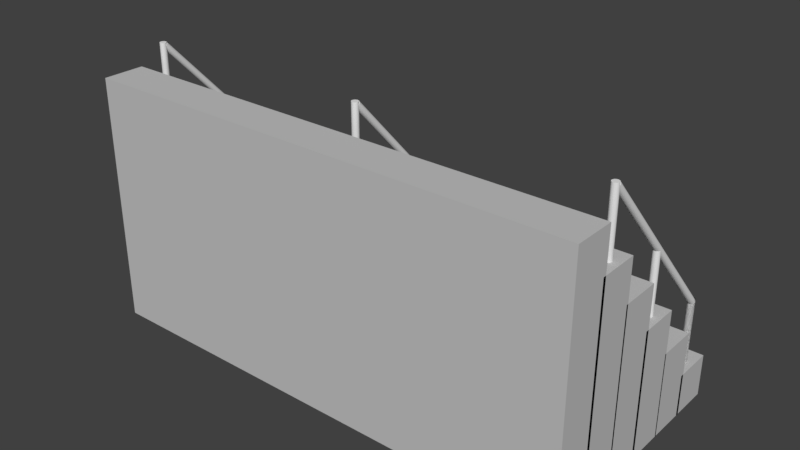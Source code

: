 # Source: tribune.blend  (saved by Blender 2.79.0; exported with 4.5.12 LTS)
import bpy
from mathutils import Matrix  # noqa: F401  (used for matrix-valued properties, if any)

bpy.ops.wm.read_factory_settings(use_empty=True)
scene = bpy.context.scene
scene.name = 'Scene'

# ---- collections
col_collection_1 = bpy.data.collections.new('Collection 1'); scene.collection.children.link(col_collection_1)

# ---- materials (node trees are filled in below, after node groups)
mat_material_004 = bpy.data.materials.new('Material.004')
mat_material_004.alpha_threshold = 0.0
mat_material_004.use_transparent_shadow = False
mat_material_004.roughness = 0.5
mat_material_001 = bpy.data.materials.new('Material.001')
mat_material_001.alpha_threshold = 0.0
mat_material_001.use_transparent_shadow = False
mat_material_001.diffuse_color = (0.5489, 0.5489, 0.5489, 1.0)
mat_material_001.roughness = 0.5
mat_material_002 = bpy.data.materials.new('Material.002')
mat_material_002.alpha_threshold = 0.0
mat_material_002.use_transparent_shadow = False
mat_material_002.roughness = 0.5
mat_material_003 = bpy.data.materials.new('Material.003')
mat_material_003.alpha_threshold = 0.0
mat_material_003.use_transparent_shadow = False
mat_material_003.roughness = 0.5

# ---- material node trees

# ---- world
world_world = bpy.data.worlds.new('World'); scene.world = world_world
world_world.color = (0.05088, 0.05088, 0.05088)
world_world.use_sun_shadow = False
world_world.sun_shadow_jitter_overblur = 0.0
world_world.cycles.sampling_method = 'MANUAL'

# ---- meshes
me_cylinder = bpy.data.meshes.new('Cylinder')
me_cylinder.from_pydata([(0.0, 1.0, -1.0), (0.0, 1.0, 18.03), (0.1951, 0.9808, -1.0), (0.1951, 0.9808, 18.03), (0.3827, 0.9239, -1.0), (0.3827, 0.9239, 18.03), (0.5556, 0.8315, -1.0), (0.5556, 0.8315, 18.03), (0.7071, 0.7071, -1.0), (0.7071, 0.7071, 18.03), (0.8315, 0.5556, -1.0), (0.8315, 0.5556, 18.03), (0.9239, 0.3827, -1.0), (0.9239, 0.3827, 18.03), (0.9808, 0.1951, -1.0), (0.9808, 0.1951, 18.03), (1.0, 7.55e-08, -1.0), (1.0, 7.55e-08, 18.03), (0.9808, -0.1951, -1.0), (0.9808, -0.1951, 18.03), (0.9239, -0.3827, -1.0), (0.9239, -0.3827, 18.03), (0.8315, -0.5556, -1.0), (0.8315, -0.5556, 18.03), (0.7071, -0.7071, -1.0), (0.7071, -0.7071, 18.03), (0.5556, -0.8315, -1.0), (0.5556, -0.8315, 18.03), (0.3827, -0.9239, -1.0), (0.3827, -0.9239, 18.03), (0.1951, -0.9808, -1.0), (0.1951, -0.9808, 18.03), (-3.258e-07, -1.0, -1.0), (-3.258e-07, -1.0, 18.03), (-0.1951, -0.9808, -1.0), (-0.1951, -0.9808, 18.03), (-0.3827, -0.9239, -1.0), (-0.3827, -0.9239, 18.03), (-0.5556, -0.8315, -1.0), (-0.5556, -0.8315, 18.03), (-0.7071, -0.7071, -1.0), (-0.7071, -0.7071, 18.03), (-0.8315, -0.5556, -1.0), (-0.8315, -0.5556, 18.03), (-0.9239, -0.3827, -1.0), (-0.9239, -0.3827, 18.03), (-0.9808, -0.1951, -1.0), (-0.9808, -0.1951, 18.03), (-1.0, 9.656e-07, -1.0), (-1.0, 9.656e-07, 18.03), (-0.9808, 0.1951, -1.0), (-0.9808, 0.1951, 18.03), (-0.9239, 0.3827, -1.0), (-0.9239, 0.3827, 18.03), (-0.8315, 0.5556, -1.0), (-0.8315, 0.5556, 18.03), (-0.7071, 0.7071, -1.0), (-0.7071, 0.7071, 18.03), (-0.5556, 0.8315, -1.0), (-0.5556, 0.8315, 18.03), (-0.3827, 0.9239, -1.0), (-0.3827, 0.9239, 18.03), (-0.1951, 0.9808, -1.0), (-0.1951, 0.9808, 18.03), (-0.05598, -22.66, 24.25), (-0.05598, -22.66, 42.26), (0.1391, -22.68, 24.25), (0.1391, -22.68, 42.26), (0.3267, -22.74, 24.25), (0.3267, -22.74, 42.26), (0.4996, -22.83, 24.25), (0.4996, -22.83, 42.26), (0.6511, -22.96, 24.25), (0.6511, -22.96, 42.26), (0.7755, -23.11, 24.25), (0.7755, -23.11, 42.26), (0.8679, -23.28, 24.25), (0.8679, -23.28, 42.26), (0.9248, -23.47, 24.25), (0.9248, -23.47, 42.26), (0.944, -23.66, 24.25), (0.944, -23.66, 42.26), (0.9248, -23.86, 24.25), (0.9248, -23.86, 42.26), (0.8679, -24.05, 24.25), (0.8679, -24.05, 42.26), (0.7755, -24.22, 24.25), (0.7755, -24.22, 42.26), (0.6511, -24.37, 24.25), (0.6511, -24.37, 42.26), (0.4996, -24.5, 24.25), (0.4996, -24.5, 42.26), (0.3267, -24.59, 24.25), (0.3267, -24.59, 42.26), (0.1391, -24.65, 24.25), (0.1391, -24.65, 42.26), (-0.05598, -24.66, 24.25), (-0.05598, -24.66, 42.26), (-0.2511, -24.65, 24.25), (-0.2511, -24.65, 42.26), (-0.4387, -24.59, 24.25), (-0.4387, -24.59, 42.26), (-0.6116, -24.5, 24.25), (-0.6116, -24.5, 42.26), (-0.7631, -24.37, 24.25), (-0.7631, -24.37, 42.26), (-0.8875, -24.22, 24.25), (-0.8875, -24.22, 42.26), (-0.9799, -24.05, 24.25), (-0.9799, -24.05, 42.26), (-1.037, -23.86, 24.25), (-1.037, -23.86, 42.26), (-1.056, -23.66, 24.25), (-1.056, -23.66, 42.26), (-1.037, -23.47, 24.25), (-1.037, -23.47, 42.26), (-0.9799, -23.28, 24.25), (-0.9799, -23.28, 42.26), (-0.8875, -23.11, 24.25), (-0.8875, -23.11, 42.26), (-0.7631, -22.96, 24.25), (-0.7631, -22.96, 42.26), (-0.6116, -22.83, 24.25), (-0.6116, -22.83, 42.26), (-0.4387, -22.74, 24.25), (-0.4387, -22.74, 42.26), (-0.2511, -22.68, 24.25), (-0.2511, -22.68, 42.26), (0.0, -46.18, 49.21), (0.0, -46.18, 68.24), (0.1951, -46.2, 49.21), (0.1951, -46.2, 68.24), (0.3827, -46.26, 49.21), (0.3827, -46.26, 68.24), (0.5556, -46.35, 49.21), (0.5556, -46.35, 68.24), (0.7071, -46.48, 49.21), (0.7071, -46.48, 68.24), (0.8315, -46.63, 49.21), (0.8315, -46.63, 68.24), (0.9239, -46.8, 49.21), (0.9239, -46.8, 68.24), (0.9808, -46.99, 49.21), (0.9808, -46.99, 68.24), (1.0, -47.18, 49.21), (1.0, -47.18, 68.24), (0.9808, -47.38, 49.21), (0.9808, -47.38, 68.24), (0.9239, -47.57, 49.21), (0.9239, -47.57, 68.24), (0.8315, -47.74, 49.21), (0.8315, -47.74, 68.24), (0.7071, -47.89, 49.21), (0.7071, -47.89, 68.24), (0.5556, -48.02, 49.21), (0.5556, -48.02, 68.24), (0.3827, -48.11, 49.21), (0.3827, -48.11, 68.24), (0.1951, -48.17, 49.21), (0.1951, -48.17, 68.24), (-3.258e-07, -48.18, 49.21), (-3.258e-07, -48.18, 68.24), (-0.1951, -48.17, 49.21), (-0.1951, -48.17, 68.24), (-0.3827, -48.11, 49.21), (-0.3827, -48.11, 68.24), (-0.5556, -48.02, 49.21), (-0.5556, -48.02, 68.24), (-0.7071, -47.89, 49.21), (-0.7071, -47.89, 68.24), (-0.8315, -47.74, 49.21), (-0.8315, -47.74, 68.24), (-0.9239, -47.57, 49.21), (-0.9239, -47.57, 68.24), (-0.9808, -47.38, 49.21), (-0.9808, -47.38, 68.24), (-1.0, -47.18, 49.21), (-1.0, -47.18, 68.24), (-0.9808, -46.99, 49.21), (-0.9808, -46.99, 68.24), (-0.9239, -46.8, 49.21), (-0.9239, -46.8, 68.24), (-0.8315, -46.63, 49.21), (-0.8315, -46.63, 68.24), (-0.7071, -46.48, 49.21), (-0.7071, -46.48, 68.24), (-0.5556, -46.35, 49.21), (-0.5556, -46.35, 68.24), (-0.3827, -46.26, 49.21), (-0.3827, -46.26, 68.24), (-0.1951, -46.2, 49.21), (-0.1951, -46.2, 68.24), (-3.53e-08, -47.52, 66.78), (1.804e-07, -0.553, 16.5), (0.1951, -47.51, 66.8), (0.1951, -0.5397, 16.51), (0.3827, -47.47, 66.84), (0.3827, -0.5002, 16.56), (0.5556, -47.4, 66.9), (0.5556, -0.436, 16.62), (0.7071, -47.32, 66.99), (0.7071, -0.3497, 16.71), (0.8315, -47.21, 67.1), (0.8315, -0.2446, 16.82), (0.9239, -47.09, 67.23), (0.9239, -0.1246, 16.95), (0.9808, -46.96, 67.36), (0.9808, 0.005619, 17.08), (1.0, -46.83, 67.5), (1.0, 0.141, 17.22), (0.9808, -46.69, 67.64), (0.9808, 0.2764, 17.36), (0.9239, -46.56, 67.78), (0.9239, 0.4066, 17.5), (0.8315, -46.44, 67.9), (0.8315, 0.5266, 17.62), (0.7071, -46.34, 68.01), (0.7071, 0.6318, 17.73), (0.5556, -46.25, 68.1), (0.5556, 0.7181, 17.82), (0.3827, -46.18, 68.17), (0.3827, 0.7822, 17.89), (0.1951, -46.15, 68.21), (0.1951, 0.8217, 17.93), (-3.611e-07, -46.13, 68.22), (-1.455e-07, 0.835, 17.94), (-0.1951, -46.15, 68.21), (-0.1951, 0.8217, 17.93), (-0.3827, -46.18, 68.17), (-0.3827, 0.7822, 17.89), (-0.5556, -46.25, 68.1), (-0.5556, 0.7181, 17.82), (-0.7071, -46.34, 68.01), (-0.7071, 0.6318, 17.73), (-0.8315, -46.44, 67.9), (-0.8315, 0.5266, 17.62), (-0.9239, -46.56, 67.78), (-0.9239, 0.4066, 17.5), (-0.9808, -46.69, 67.64), (-0.9808, 0.2764, 17.36), (-1.0, -46.83, 67.5), (-1.0, 0.141, 17.22), (-0.9808, -46.96, 67.36), (-0.9808, 0.005619, 17.08), (-0.9239, -47.09, 67.23), (-0.9239, -0.1246, 16.95), (-0.8315, -47.21, 67.1), (-0.8315, -0.2446, 16.82), (-0.7071, -47.32, 66.99), (-0.7071, -0.3497, 16.71), (-0.5556, -47.4, 66.9), (-0.5556, -0.436, 16.62), (-0.3827, -47.47, 66.84), (-0.3827, -0.5002, 16.56), (-0.1951, -47.51, 66.8), (-0.1951, -0.5397, 16.51)], [], [(0, 1, 3, 2), (2, 3, 5, 4), (4, 5, 7, 6), (6, 7, 9, 8), (8, 9, 11, 10), (10, 11, 13, 12), (12, 13, 15, 14), (14, 15, 17, 16), (16, 17, 19, 18), (18, 19, 21, 20), (20, 21, 23, 22), (22, 23, 25, 24), (24, 25, 27, 26), (26, 27, 29, 28), (28, 29, 31, 30), (30, 31, 33, 32), (32, 33, 35, 34), (34, 35, 37, 36), (36, 37, 39, 38), (38, 39, 41, 40), (40, 41, 43, 42), (42, 43, 45, 44), (44, 45, 47, 46), (46, 47, 49, 48), (48, 49, 51, 50), (50, 51, 53, 52), (52, 53, 55, 54), (54, 55, 57, 56), (56, 57, 59, 58), (58, 59, 61, 60), (3, 1, 63, 61, 59, 57, 55, 53, 51, 49, 47, 45, 43, 41, 39, 37, 35, 33, 31, 29, 27, 25, 23, 21, 19, 17, 15, 13, 11, 9, 7, 5), (60, 61, 63, 62), (62, 63, 1, 0), (0, 2, 4, 6, 8, 10, 12, 14, 16, 18, 20, 22, 24, 26, 28, 30, 32, 34, 36, 38, 40, 42, 44, 46, 48, 50, 52, 54, 56, 58, 60, 62), (64, 65, 67, 66), (66, 67, 69, 68), (68, 69, 71, 70), (70, 71, 73, 72), (72, 73, 75, 74), (74, 75, 77, 76), (76, 77, 79, 78), (78, 79, 81, 80), (80, 81, 83, 82), (82, 83, 85, 84), (84, 85, 87, 86), (86, 87, 89, 88), (88, 89, 91, 90), (90, 91, 93, 92), (92, 93, 95, 94), (94, 95, 97, 96), (96, 97, 99, 98), (98, 99, 101, 100), (100, 101, 103, 102), (102, 103, 105, 104), (104, 105, 107, 106), (106, 107, 109, 108), (108, 109, 111, 110), (110, 111, 113, 112), (112, 113, 115, 114), (114, 115, 117, 116), (116, 117, 119, 118), (118, 119, 121, 120), (120, 121, 123, 122), (122, 123, 125, 124), (67, 65, 127, 125, 123, 121, 119, 117, 115, 113, 111, 109, 107, 105, 103, 101, 99, 97, 95, 93, 91, 89, 87, 85, 83, 81, 79, 77, 75, 73, 71, 69), (124, 125, 127, 126), (126, 127, 65, 64), (64, 66, 68, 70, 72, 74, 76, 78, 80, 82, 84, 86, 88, 90, 92, 94, 96, 98, 100, 102, 104, 106, 108, 110, 112, 114, 116, 118, 120, 122, 124, 126), (128, 129, 131, 130), (130, 131, 133, 132), (132, 133, 135, 134), (134, 135, 137, 136), (136, 137, 139, 138), (138, 139, 141, 140), (140, 141, 143, 142), (142, 143, 145, 144), (144, 145, 147, 146), (146, 147, 149, 148), (148, 149, 151, 150), (150, 151, 153, 152), (152, 153, 155, 154), (154, 155, 157, 156), (156, 157, 159, 158), (158, 159, 161, 160), (160, 161, 163, 162), (162, 163, 165, 164), (164, 165, 167, 166), (166, 167, 169, 168), (168, 169, 171, 170), (170, 171, 173, 172), (172, 173, 175, 174), (174, 175, 177, 176), (176, 177, 179, 178), (178, 179, 181, 180), (180, 181, 183, 182), (182, 183, 185, 184), (184, 185, 187, 186), (186, 187, 189, 188), (131, 129, 191, 189, 187, 185, 183, 181, 179, 177, 175, 173, 171, 169, 167, 165, 163, 161, 159, 157, 155, 153, 151, 149, 147, 145, 143, 141, 139, 137, 135, 133), (188, 189, 191, 190), (190, 191, 129, 128), (128, 130, 132, 134, 136, 138, 140, 142, 144, 146, 148, 150, 152, 154, 156, 158, 160, 162, 164, 166, 168, 170, 172, 174, 176, 178, 180, 182, 184, 186, 188, 190), (192, 193, 195, 194), (194, 195, 197, 196), (196, 197, 199, 198), (198, 199, 201, 200), (200, 201, 203, 202), (202, 203, 205, 204), (204, 205, 207, 206), (206, 207, 209, 208), (208, 209, 211, 210), (210, 211, 213, 212), (212, 213, 215, 214), (214, 215, 217, 216), (216, 217, 219, 218), (218, 219, 221, 220), (220, 221, 223, 222), (222, 223, 225, 224), (224, 225, 227, 226), (226, 227, 229, 228), (228, 229, 231, 230), (230, 231, 233, 232), (232, 233, 235, 234), (234, 235, 237, 236), (236, 237, 239, 238), (238, 239, 241, 240), (240, 241, 243, 242), (242, 243, 245, 244), (244, 245, 247, 246), (246, 247, 249, 248), (248, 249, 251, 250), (250, 251, 253, 252), (195, 193, 255, 253, 251, 249, 247, 245, 243, 241, 239, 237, 235, 233, 231, 229, 227, 225, 223, 221, 219, 217, 215, 213, 211, 209, 207, 205, 203, 201, 199, 197), (252, 253, 255, 254), (254, 255, 193, 192), (192, 194, 196, 198, 200, 202, 204, 206, 208, 210, 212, 214, 216, 218, 220, 222, 224, 226, 228, 230, 232, 234, 236, 238, 240, 242, 244, 246, 248, 250, 252, 254)])
me_cylinder.materials.append(mat_material_004)
me_cylinder.use_remesh_preserve_volume = False
me_cylinder.use_remesh_preserve_attributes = False
me_cylinder.use_mirror_vertex_groups = False
me_cylinder.update()
me_cube_008 = bpy.data.meshes.new('Cube.008')
me_cube_008.from_pydata([(-5.997, 0.00414, -1.0), (-5.997, 0.00414, 4.985), (-5.997, 1.0, -1.0), (-5.997, 1.0, 4.985), (6.0, 0.00414, -1.0), (6.0, 0.00414, 4.985), (6.0, 1.0, -1.0), (6.0, 1.0, 4.985), (-5.997, 0.9226, -1.0), (-5.997, 0.9226, 3.98), (-5.997, 1.918, -1.0), (-5.997, 1.918, 3.98), (6.0, 0.9226, -1.0), (6.0, 0.9226, 3.98), (6.0, 1.918, -1.0), (6.0, 1.918, 3.98), (-5.997, 1.872, -1.0), (-5.997, 1.872, 3.002), (-5.997, 2.868, -1.0), (-5.997, 2.868, 3.002), (6.0, 1.872, -1.0), (6.0, 1.872, 3.002), (6.0, 2.868, -1.0), (6.0, 2.868, 3.002), (-5.997, 2.791, -1.0), (-5.997, 2.791, 1.996), (-5.997, 3.786, -1.0), (-5.997, 3.786, 1.996), (6.0, 2.791, -1.0), (6.0, 2.791, 1.996), (6.0, 3.786, -1.0), (6.0, 3.786, 1.996), (-5.997, 3.75, -1.0), (-5.997, 3.75, 1.001), (-5.997, 4.746, -1.0), (-5.997, 4.746, 1.001), (6.0, 3.75, -1.0), (6.0, 3.75, 1.001), (6.0, 4.746, -1.0), (6.0, 4.746, 1.001), (-5.997, 4.669, -1.0), (-5.997, 4.669, -0.00414), (-5.997, 5.665, -1.0), (-5.997, 5.665, -0.00414), (6.0, 4.669, -1.0), (6.0, 4.669, -0.00414), (6.0, 5.665, -1.0), (6.0, 5.665, -0.00414)], [], [(0, 1, 3, 2), (2, 3, 7, 6), (6, 7, 5, 4), (4, 5, 1, 0), (2, 6, 4, 0), (7, 3, 1, 5), (8, 9, 11, 10), (10, 11, 15, 14), (14, 15, 13, 12), (12, 13, 9, 8), (10, 14, 12, 8), (15, 11, 9, 13), (16, 17, 19, 18), (18, 19, 23, 22), (22, 23, 21, 20), (20, 21, 17, 16), (18, 22, 20, 16), (23, 19, 17, 21), (24, 25, 27, 26), (26, 27, 31, 30), (30, 31, 29, 28), (28, 29, 25, 24), (26, 30, 28, 24), (31, 27, 25, 29), (32, 33, 35, 34), (34, 35, 39, 38), (38, 39, 37, 36), (36, 37, 33, 32), (34, 38, 36, 32), (39, 35, 33, 37), (40, 41, 43, 42), (42, 43, 47, 46), (46, 47, 45, 44), (44, 45, 41, 40), (42, 46, 44, 40), (47, 43, 41, 45)])
me_cube_008.materials.append(mat_material_001)
me_cube_008.use_remesh_preserve_volume = False
me_cube_008.use_remesh_preserve_attributes = False
me_cube_008.use_mirror_vertex_groups = False
me_cube_008.update()
me_cylinder_005 = bpy.data.meshes.new('Cylinder.005')
me_cylinder_005.from_pydata([(0.0, 1.0, -1.0), (0.0, 1.0, 18.03), (0.1951, 0.9808, -1.0), (0.1951, 0.9808, 18.03), (0.3827, 0.9239, -1.0), (0.3827, 0.9239, 18.03), (0.5556, 0.8315, -1.0), (0.5556, 0.8315, 18.03), (0.7071, 0.7071, -1.0), (0.7071, 0.7071, 18.03), (0.8315, 0.5556, -1.0), (0.8315, 0.5556, 18.03), (0.9239, 0.3827, -1.0), (0.9239, 0.3827, 18.03), (0.9808, 0.1951, -1.0), (0.9808, 0.1951, 18.03), (1.0, 7.55e-08, -1.0), (1.0, 7.55e-08, 18.03), (0.9808, -0.1951, -1.0), (0.9808, -0.1951, 18.03), (0.9239, -0.3827, -1.0), (0.9239, -0.3827, 18.03), (0.8315, -0.5556, -1.0), (0.8315, -0.5556, 18.03), (0.7071, -0.7071, -1.0), (0.7071, -0.7071, 18.03), (0.5556, -0.8315, -1.0), (0.5556, -0.8315, 18.03), (0.3827, -0.9239, -1.0), (0.3827, -0.9239, 18.03), (0.1951, -0.9808, -1.0), (0.1951, -0.9808, 18.03), (-3.258e-07, -1.0, -1.0), (-3.258e-07, -1.0, 18.03), (-0.1951, -0.9808, -1.0), (-0.1951, -0.9808, 18.03), (-0.3827, -0.9239, -1.0), (-0.3827, -0.9239, 18.03), (-0.5556, -0.8315, -1.0), (-0.5556, -0.8315, 18.03), (-0.7071, -0.7071, -1.0), (-0.7071, -0.7071, 18.03), (-0.8315, -0.5556, -1.0), (-0.8315, -0.5556, 18.03), (-0.9239, -0.3827, -1.0), (-0.9239, -0.3827, 18.03), (-0.9808, -0.1951, -1.0), (-0.9808, -0.1951, 18.03), (-1.0, 9.656e-07, -1.0), (-1.0, 9.656e-07, 18.03), (-0.9808, 0.1951, -1.0), (-0.9808, 0.1951, 18.03), (-0.9239, 0.3827, -1.0), (-0.9239, 0.3827, 18.03), (-0.8315, 0.5556, -1.0), (-0.8315, 0.5556, 18.03), (-0.7071, 0.7071, -1.0), (-0.7071, 0.7071, 18.03), (-0.5556, 0.8315, -1.0), (-0.5556, 0.8315, 18.03), (-0.3827, 0.9239, -1.0), (-0.3827, 0.9239, 18.03), (-0.1951, 0.9808, -1.0), (-0.1951, 0.9808, 18.03)], [], [(0, 1, 3, 2), (2, 3, 5, 4), (4, 5, 7, 6), (6, 7, 9, 8), (8, 9, 11, 10), (10, 11, 13, 12), (12, 13, 15, 14), (14, 15, 17, 16), (16, 17, 19, 18), (18, 19, 21, 20), (20, 21, 23, 22), (22, 23, 25, 24), (24, 25, 27, 26), (26, 27, 29, 28), (28, 29, 31, 30), (30, 31, 33, 32), (32, 33, 35, 34), (34, 35, 37, 36), (36, 37, 39, 38), (38, 39, 41, 40), (40, 41, 43, 42), (42, 43, 45, 44), (44, 45, 47, 46), (46, 47, 49, 48), (48, 49, 51, 50), (50, 51, 53, 52), (52, 53, 55, 54), (54, 55, 57, 56), (56, 57, 59, 58), (58, 59, 61, 60), (3, 1, 63, 61, 59, 57, 55, 53, 51, 49, 47, 45, 43, 41, 39, 37, 35, 33, 31, 29, 27, 25, 23, 21, 19, 17, 15, 13, 11, 9, 7, 5), (60, 61, 63, 62), (62, 63, 1, 0), (0, 2, 4, 6, 8, 10, 12, 14, 16, 18, 20, 22, 24, 26, 28, 30, 32, 34, 36, 38, 40, 42, 44, 46, 48, 50, 52, 54, 56, 58, 60, 62)])
me_cylinder_005.use_remesh_preserve_volume = False
me_cylinder_005.use_remesh_preserve_attributes = False
me_cylinder_005.use_mirror_vertex_groups = False
me_cylinder_005.update()
me_cylinder_007 = bpy.data.meshes.new('Cylinder.007')
me_cylinder_007.from_pydata([(0.0, 1.0, -1.0), (0.0, 1.0, 18.03), (0.1951, 0.9808, -1.0), (0.1951, 0.9808, 18.03), (0.3827, 0.9239, -1.0), (0.3827, 0.9239, 18.03), (0.5556, 0.8315, -1.0), (0.5556, 0.8315, 18.03), (0.7071, 0.7071, -1.0), (0.7071, 0.7071, 18.03), (0.8315, 0.5556, -1.0), (0.8315, 0.5556, 18.03), (0.9239, 0.3827, -1.0), (0.9239, 0.3827, 18.03), (0.9808, 0.1951, -1.0), (0.9808, 0.1951, 18.03), (1.0, 7.55e-08, -1.0), (1.0, 7.55e-08, 18.03), (0.9808, -0.1951, -1.0), (0.9808, -0.1951, 18.03), (0.9239, -0.3827, -1.0), (0.9239, -0.3827, 18.03), (0.8315, -0.5556, -1.0), (0.8315, -0.5556, 18.03), (0.7071, -0.7071, -1.0), (0.7071, -0.7071, 18.03), (0.5556, -0.8315, -1.0), (0.5556, -0.8315, 18.03), (0.3827, -0.9239, -1.0), (0.3827, -0.9239, 18.03), (0.1951, -0.9808, -1.0), (0.1951, -0.9808, 18.03), (-3.258e-07, -1.0, -1.0), (-3.258e-07, -1.0, 18.03), (-0.1951, -0.9808, -1.0), (-0.1951, -0.9808, 18.03), (-0.3827, -0.9239, -1.0), (-0.3827, -0.9239, 18.03), (-0.5556, -0.8315, -1.0), (-0.5556, -0.8315, 18.03), (-0.7071, -0.7071, -1.0), (-0.7071, -0.7071, 18.03), (-0.8315, -0.5556, -1.0), (-0.8315, -0.5556, 18.03), (-0.9239, -0.3827, -1.0), (-0.9239, -0.3827, 18.03), (-0.9808, -0.1951, -1.0), (-0.9808, -0.1951, 18.03), (-1.0, 9.656e-07, -1.0), (-1.0, 9.656e-07, 18.03), (-0.9808, 0.1951, -1.0), (-0.9808, 0.1951, 18.03), (-0.9239, 0.3827, -1.0), (-0.9239, 0.3827, 18.03), (-0.8315, 0.5556, -1.0), (-0.8315, 0.5556, 18.03), (-0.7071, 0.7071, -1.0), (-0.7071, 0.7071, 18.03), (-0.5556, 0.8315, -1.0), (-0.5556, 0.8315, 18.03), (-0.3827, 0.9239, -1.0), (-0.3827, 0.9239, 18.03), (-0.1951, 0.9808, -1.0), (-0.1951, 0.9808, 18.03), (-0.05598, -22.66, 24.25), (-0.05598, -22.66, 42.26), (0.1391, -22.68, 24.25), (0.1391, -22.68, 42.26), (0.3267, -22.74, 24.25), (0.3267, -22.74, 42.26), (0.4996, -22.83, 24.25), (0.4996, -22.83, 42.26), (0.6511, -22.96, 24.25), (0.6511, -22.96, 42.26), (0.7755, -23.11, 24.25), (0.7755, -23.11, 42.26), (0.8679, -23.28, 24.25), (0.8679, -23.28, 42.26), (0.9248, -23.47, 24.25), (0.9248, -23.47, 42.26), (0.944, -23.66, 24.25), (0.944, -23.66, 42.26), (0.9248, -23.86, 24.25), (0.9248, -23.86, 42.26), (0.8679, -24.05, 24.25), (0.8679, -24.05, 42.26), (0.7755, -24.22, 24.25), (0.7755, -24.22, 42.26), (0.6511, -24.37, 24.25), (0.6511, -24.37, 42.26), (0.4996, -24.5, 24.25), (0.4996, -24.5, 42.26), (0.3267, -24.59, 24.25), (0.3267, -24.59, 42.26), (0.1391, -24.65, 24.25), (0.1391, -24.65, 42.26), (-0.05598, -24.66, 24.25), (-0.05598, -24.66, 42.26), (-0.2511, -24.65, 24.25), (-0.2511, -24.65, 42.26), (-0.4387, -24.59, 24.25), (-0.4387, -24.59, 42.26), (-0.6116, -24.5, 24.25), (-0.6116, -24.5, 42.26), (-0.7631, -24.37, 24.25), (-0.7631, -24.37, 42.26), (-0.8875, -24.22, 24.25), (-0.8875, -24.22, 42.26), (-0.9799, -24.05, 24.25), (-0.9799, -24.05, 42.26), (-1.037, -23.86, 24.25), (-1.037, -23.86, 42.26), (-1.056, -23.66, 24.25), (-1.056, -23.66, 42.26), (-1.037, -23.47, 24.25), (-1.037, -23.47, 42.26), (-0.9799, -23.28, 24.25), (-0.9799, -23.28, 42.26), (-0.8875, -23.11, 24.25), (-0.8875, -23.11, 42.26), (-0.7631, -22.96, 24.25), (-0.7631, -22.96, 42.26), (-0.6116, -22.83, 24.25), (-0.6116, -22.83, 42.26), (-0.4387, -22.74, 24.25), (-0.4387, -22.74, 42.26), (-0.2511, -22.68, 24.25), (-0.2511, -22.68, 42.26), (0.0, -46.18, 49.21), (0.0, -46.18, 68.24), (0.1951, -46.2, 49.21), (0.1951, -46.2, 68.24), (0.3827, -46.26, 49.21), (0.3827, -46.26, 68.24), (0.5556, -46.35, 49.21), (0.5556, -46.35, 68.24), (0.7071, -46.48, 49.21), (0.7071, -46.48, 68.24), (0.8315, -46.63, 49.21), (0.8315, -46.63, 68.24), (0.9239, -46.8, 49.21), (0.9239, -46.8, 68.24), (0.9808, -46.99, 49.21), (0.9808, -46.99, 68.24), (1.0, -47.18, 49.21), (1.0, -47.18, 68.24), (0.9808, -47.38, 49.21), (0.9808, -47.38, 68.24), (0.9239, -47.57, 49.21), (0.9239, -47.57, 68.24), (0.8315, -47.74, 49.21), (0.8315, -47.74, 68.24), (0.7071, -47.89, 49.21), (0.7071, -47.89, 68.24), (0.5556, -48.02, 49.21), (0.5556, -48.02, 68.24), (0.3827, -48.11, 49.21), (0.3827, -48.11, 68.24), (0.1951, -48.17, 49.21), (0.1951, -48.17, 68.24), (-3.258e-07, -48.18, 49.21), (-3.258e-07, -48.18, 68.24), (-0.1951, -48.17, 49.21), (-0.1951, -48.17, 68.24), (-0.3827, -48.11, 49.21), (-0.3827, -48.11, 68.24), (-0.5556, -48.02, 49.21), (-0.5556, -48.02, 68.24), (-0.7071, -47.89, 49.21), (-0.7071, -47.89, 68.24), (-0.8315, -47.74, 49.21), (-0.8315, -47.74, 68.24), (-0.9239, -47.57, 49.21), (-0.9239, -47.57, 68.24), (-0.9808, -47.38, 49.21), (-0.9808, -47.38, 68.24), (-1.0, -47.18, 49.21), (-1.0, -47.18, 68.24), (-0.9808, -46.99, 49.21), (-0.9808, -46.99, 68.24), (-0.9239, -46.8, 49.21), (-0.9239, -46.8, 68.24), (-0.8315, -46.63, 49.21), (-0.8315, -46.63, 68.24), (-0.7071, -46.48, 49.21), (-0.7071, -46.48, 68.24), (-0.5556, -46.35, 49.21), (-0.5556, -46.35, 68.24), (-0.3827, -46.26, 49.21), (-0.3827, -46.26, 68.24), (-0.1951, -46.2, 49.21), (-0.1951, -46.2, 68.24), (-3.53e-08, -47.52, 66.78), (1.804e-07, -0.553, 16.5), (0.1951, -47.51, 66.8), (0.1951, -0.5397, 16.51), (0.3827, -47.47, 66.84), (0.3827, -0.5002, 16.56), (0.5556, -47.4, 66.9), (0.5556, -0.436, 16.62), (0.7071, -47.32, 66.99), (0.7071, -0.3497, 16.71), (0.8315, -47.21, 67.1), (0.8315, -0.2446, 16.82), (0.9239, -47.09, 67.23), (0.9239, -0.1246, 16.95), (0.9808, -46.96, 67.36), (0.9808, 0.005619, 17.08), (1.0, -46.83, 67.5), (1.0, 0.141, 17.22), (0.9808, -46.69, 67.64), (0.9808, 0.2764, 17.36), (0.9239, -46.56, 67.78), (0.9239, 0.4066, 17.5), (0.8315, -46.44, 67.9), (0.8315, 0.5266, 17.62), (0.7071, -46.34, 68.01), (0.7071, 0.6318, 17.73), (0.5556, -46.25, 68.1), (0.5556, 0.7181, 17.82), (0.3827, -46.18, 68.17), (0.3827, 0.7822, 17.89), (0.1951, -46.15, 68.21), (0.1951, 0.8217, 17.93), (-3.611e-07, -46.13, 68.22), (-1.455e-07, 0.835, 17.94), (-0.1951, -46.15, 68.21), (-0.1951, 0.8217, 17.93), (-0.3827, -46.18, 68.17), (-0.3827, 0.7822, 17.89), (-0.5556, -46.25, 68.1), (-0.5556, 0.7181, 17.82), (-0.7071, -46.34, 68.01), (-0.7071, 0.6318, 17.73), (-0.8315, -46.44, 67.9), (-0.8315, 0.5266, 17.62), (-0.9239, -46.56, 67.78), (-0.9239, 0.4066, 17.5), (-0.9808, -46.69, 67.64), (-0.9808, 0.2764, 17.36), (-1.0, -46.83, 67.5), (-1.0, 0.141, 17.22), (-0.9808, -46.96, 67.36), (-0.9808, 0.005619, 17.08), (-0.9239, -47.09, 67.23), (-0.9239, -0.1246, 16.95), (-0.8315, -47.21, 67.1), (-0.8315, -0.2446, 16.82), (-0.7071, -47.32, 66.99), (-0.7071, -0.3497, 16.71), (-0.5556, -47.4, 66.9), (-0.5556, -0.436, 16.62), (-0.3827, -47.47, 66.84), (-0.3827, -0.5002, 16.56), (-0.1951, -47.51, 66.8), (-0.1951, -0.5397, 16.51)], [], [(0, 1, 3, 2), (2, 3, 5, 4), (4, 5, 7, 6), (6, 7, 9, 8), (8, 9, 11, 10), (10, 11, 13, 12), (12, 13, 15, 14), (14, 15, 17, 16), (16, 17, 19, 18), (18, 19, 21, 20), (20, 21, 23, 22), (22, 23, 25, 24), (24, 25, 27, 26), (26, 27, 29, 28), (28, 29, 31, 30), (30, 31, 33, 32), (32, 33, 35, 34), (34, 35, 37, 36), (36, 37, 39, 38), (38, 39, 41, 40), (40, 41, 43, 42), (42, 43, 45, 44), (44, 45, 47, 46), (46, 47, 49, 48), (48, 49, 51, 50), (50, 51, 53, 52), (52, 53, 55, 54), (54, 55, 57, 56), (56, 57, 59, 58), (58, 59, 61, 60), (3, 1, 63, 61, 59, 57, 55, 53, 51, 49, 47, 45, 43, 41, 39, 37, 35, 33, 31, 29, 27, 25, 23, 21, 19, 17, 15, 13, 11, 9, 7, 5), (60, 61, 63, 62), (62, 63, 1, 0), (0, 2, 4, 6, 8, 10, 12, 14, 16, 18, 20, 22, 24, 26, 28, 30, 32, 34, 36, 38, 40, 42, 44, 46, 48, 50, 52, 54, 56, 58, 60, 62), (64, 65, 67, 66), (66, 67, 69, 68), (68, 69, 71, 70), (70, 71, 73, 72), (72, 73, 75, 74), (74, 75, 77, 76), (76, 77, 79, 78), (78, 79, 81, 80), (80, 81, 83, 82), (82, 83, 85, 84), (84, 85, 87, 86), (86, 87, 89, 88), (88, 89, 91, 90), (90, 91, 93, 92), (92, 93, 95, 94), (94, 95, 97, 96), (96, 97, 99, 98), (98, 99, 101, 100), (100, 101, 103, 102), (102, 103, 105, 104), (104, 105, 107, 106), (106, 107, 109, 108), (108, 109, 111, 110), (110, 111, 113, 112), (112, 113, 115, 114), (114, 115, 117, 116), (116, 117, 119, 118), (118, 119, 121, 120), (120, 121, 123, 122), (122, 123, 125, 124), (67, 65, 127, 125, 123, 121, 119, 117, 115, 113, 111, 109, 107, 105, 103, 101, 99, 97, 95, 93, 91, 89, 87, 85, 83, 81, 79, 77, 75, 73, 71, 69), (124, 125, 127, 126), (126, 127, 65, 64), (64, 66, 68, 70, 72, 74, 76, 78, 80, 82, 84, 86, 88, 90, 92, 94, 96, 98, 100, 102, 104, 106, 108, 110, 112, 114, 116, 118, 120, 122, 124, 126), (128, 129, 131, 130), (130, 131, 133, 132), (132, 133, 135, 134), (134, 135, 137, 136), (136, 137, 139, 138), (138, 139, 141, 140), (140, 141, 143, 142), (142, 143, 145, 144), (144, 145, 147, 146), (146, 147, 149, 148), (148, 149, 151, 150), (150, 151, 153, 152), (152, 153, 155, 154), (154, 155, 157, 156), (156, 157, 159, 158), (158, 159, 161, 160), (160, 161, 163, 162), (162, 163, 165, 164), (164, 165, 167, 166), (166, 167, 169, 168), (168, 169, 171, 170), (170, 171, 173, 172), (172, 173, 175, 174), (174, 175, 177, 176), (176, 177, 179, 178), (178, 179, 181, 180), (180, 181, 183, 182), (182, 183, 185, 184), (184, 185, 187, 186), (186, 187, 189, 188), (131, 129, 191, 189, 187, 185, 183, 181, 179, 177, 175, 173, 171, 169, 167, 165, 163, 161, 159, 157, 155, 153, 151, 149, 147, 145, 143, 141, 139, 137, 135, 133), (188, 189, 191, 190), (190, 191, 129, 128), (128, 130, 132, 134, 136, 138, 140, 142, 144, 146, 148, 150, 152, 154, 156, 158, 160, 162, 164, 166, 168, 170, 172, 174, 176, 178, 180, 182, 184, 186, 188, 190), (192, 193, 195, 194), (194, 195, 197, 196), (196, 197, 199, 198), (198, 199, 201, 200), (200, 201, 203, 202), (202, 203, 205, 204), (204, 205, 207, 206), (206, 207, 209, 208), (208, 209, 211, 210), (210, 211, 213, 212), (212, 213, 215, 214), (214, 215, 217, 216), (216, 217, 219, 218), (218, 219, 221, 220), (220, 221, 223, 222), (222, 223, 225, 224), (224, 225, 227, 226), (226, 227, 229, 228), (228, 229, 231, 230), (230, 231, 233, 232), (232, 233, 235, 234), (234, 235, 237, 236), (236, 237, 239, 238), (238, 239, 241, 240), (240, 241, 243, 242), (242, 243, 245, 244), (244, 245, 247, 246), (246, 247, 249, 248), (248, 249, 251, 250), (250, 251, 253, 252), (195, 193, 255, 253, 251, 249, 247, 245, 243, 241, 239, 237, 235, 233, 231, 229, 227, 225, 223, 221, 219, 217, 215, 213, 211, 209, 207, 205, 203, 201, 199, 197), (252, 253, 255, 254), (254, 255, 193, 192), (192, 194, 196, 198, 200, 202, 204, 206, 208, 210, 212, 214, 216, 218, 220, 222, 224, 226, 228, 230, 232, 234, 236, 238, 240, 242, 244, 246, 248, 250, 252, 254)])
me_cylinder_007.materials.append(mat_material_002)
me_cylinder_007.use_remesh_preserve_volume = False
me_cylinder_007.use_remesh_preserve_attributes = False
me_cylinder_007.use_mirror_vertex_groups = False
me_cylinder_007.update()
me_cylinder_008 = bpy.data.meshes.new('Cylinder.008')
me_cylinder_008.from_pydata([(0.0, 1.0, -1.0), (0.0, 1.0, 18.03), (0.1951, 0.9808, -1.0), (0.1951, 0.9808, 18.03), (0.3827, 0.9239, -1.0), (0.3827, 0.9239, 18.03), (0.5556, 0.8315, -1.0), (0.5556, 0.8315, 18.03), (0.7071, 0.7071, -1.0), (0.7071, 0.7071, 18.03), (0.8315, 0.5556, -1.0), (0.8315, 0.5556, 18.03), (0.9239, 0.3827, -1.0), (0.9239, 0.3827, 18.03), (0.9808, 0.1951, -1.0), (0.9808, 0.1951, 18.03), (1.0, 7.55e-08, -1.0), (1.0, 7.55e-08, 18.03), (0.9808, -0.1951, -1.0), (0.9808, -0.1951, 18.03), (0.9239, -0.3827, -1.0), (0.9239, -0.3827, 18.03), (0.8315, -0.5556, -1.0), (0.8315, -0.5556, 18.03), (0.7071, -0.7071, -1.0), (0.7071, -0.7071, 18.03), (0.5556, -0.8315, -1.0), (0.5556, -0.8315, 18.03), (0.3827, -0.9239, -1.0), (0.3827, -0.9239, 18.03), (0.1951, -0.9808, -1.0), (0.1951, -0.9808, 18.03), (-3.258e-07, -1.0, -1.0), (-3.258e-07, -1.0, 18.03), (-0.1951, -0.9808, -1.0), (-0.1951, -0.9808, 18.03), (-0.3827, -0.9239, -1.0), (-0.3827, -0.9239, 18.03), (-0.5556, -0.8315, -1.0), (-0.5556, -0.8315, 18.03), (-0.7071, -0.7071, -1.0), (-0.7071, -0.7071, 18.03), (-0.8315, -0.5556, -1.0), (-0.8315, -0.5556, 18.03), (-0.9239, -0.3827, -1.0), (-0.9239, -0.3827, 18.03), (-0.9808, -0.1951, -1.0), (-0.9808, -0.1951, 18.03), (-1.0, 9.656e-07, -1.0), (-1.0, 9.656e-07, 18.03), (-0.9808, 0.1951, -1.0), (-0.9808, 0.1951, 18.03), (-0.9239, 0.3827, -1.0), (-0.9239, 0.3827, 18.03), (-0.8315, 0.5556, -1.0), (-0.8315, 0.5556, 18.03), (-0.7071, 0.7071, -1.0), (-0.7071, 0.7071, 18.03), (-0.5556, 0.8315, -1.0), (-0.5556, 0.8315, 18.03), (-0.3827, 0.9239, -1.0), (-0.3827, 0.9239, 18.03), (-0.1951, 0.9808, -1.0), (-0.1951, 0.9808, 18.03), (-0.05598, -22.66, 24.25), (-0.05598, -22.66, 42.26), (0.1391, -22.68, 24.25), (0.1391, -22.68, 42.26), (0.3267, -22.74, 24.25), (0.3267, -22.74, 42.26), (0.4996, -22.83, 24.25), (0.4996, -22.83, 42.26), (0.6511, -22.96, 24.25), (0.6511, -22.96, 42.26), (0.7755, -23.11, 24.25), (0.7755, -23.11, 42.26), (0.8679, -23.28, 24.25), (0.8679, -23.28, 42.26), (0.9248, -23.47, 24.25), (0.9248, -23.47, 42.26), (0.944, -23.66, 24.25), (0.944, -23.66, 42.26), (0.9248, -23.86, 24.25), (0.9248, -23.86, 42.26), (0.8679, -24.05, 24.25), (0.8679, -24.05, 42.26), (0.7755, -24.22, 24.25), (0.7755, -24.22, 42.26), (0.6511, -24.37, 24.25), (0.6511, -24.37, 42.26), (0.4996, -24.5, 24.25), (0.4996, -24.5, 42.26), (0.3267, -24.59, 24.25), (0.3267, -24.59, 42.26), (0.1391, -24.65, 24.25), (0.1391, -24.65, 42.26), (-0.05598, -24.66, 24.25), (-0.05598, -24.66, 42.26), (-0.2511, -24.65, 24.25), (-0.2511, -24.65, 42.26), (-0.4387, -24.59, 24.25), (-0.4387, -24.59, 42.26), (-0.6116, -24.5, 24.25), (-0.6116, -24.5, 42.26), (-0.7631, -24.37, 24.25), (-0.7631, -24.37, 42.26), (-0.8875, -24.22, 24.25), (-0.8875, -24.22, 42.26), (-0.9799, -24.05, 24.25), (-0.9799, -24.05, 42.26), (-1.037, -23.86, 24.25), (-1.037, -23.86, 42.26), (-1.056, -23.66, 24.25), (-1.056, -23.66, 42.26), (-1.037, -23.47, 24.25), (-1.037, -23.47, 42.26), (-0.9799, -23.28, 24.25), (-0.9799, -23.28, 42.26), (-0.8875, -23.11, 24.25), (-0.8875, -23.11, 42.26), (-0.7631, -22.96, 24.25), (-0.7631, -22.96, 42.26), (-0.6116, -22.83, 24.25), (-0.6116, -22.83, 42.26), (-0.4387, -22.74, 24.25), (-0.4387, -22.74, 42.26), (-0.2511, -22.68, 24.25), (-0.2511, -22.68, 42.26), (0.0, -46.18, 49.21), (0.0, -46.18, 68.24), (0.1951, -46.2, 49.21), (0.1951, -46.2, 68.24), (0.3827, -46.26, 49.21), (0.3827, -46.26, 68.24), (0.5556, -46.35, 49.21), (0.5556, -46.35, 68.24), (0.7071, -46.48, 49.21), (0.7071, -46.48, 68.24), (0.8315, -46.63, 49.21), (0.8315, -46.63, 68.24), (0.9239, -46.8, 49.21), (0.9239, -46.8, 68.24), (0.9808, -46.99, 49.21), (0.9808, -46.99, 68.24), (1.0, -47.18, 49.21), (1.0, -47.18, 68.24), (0.9808, -47.38, 49.21), (0.9808, -47.38, 68.24), (0.9239, -47.57, 49.21), (0.9239, -47.57, 68.24), (0.8315, -47.74, 49.21), (0.8315, -47.74, 68.24), (0.7071, -47.89, 49.21), (0.7071, -47.89, 68.24), (0.5556, -48.02, 49.21), (0.5556, -48.02, 68.24), (0.3827, -48.11, 49.21), (0.3827, -48.11, 68.24), (0.1951, -48.17, 49.21), (0.1951, -48.17, 68.24), (-3.258e-07, -48.18, 49.21), (-3.258e-07, -48.18, 68.24), (-0.1951, -48.17, 49.21), (-0.1951, -48.17, 68.24), (-0.3827, -48.11, 49.21), (-0.3827, -48.11, 68.24), (-0.5556, -48.02, 49.21), (-0.5556, -48.02, 68.24), (-0.7071, -47.89, 49.21), (-0.7071, -47.89, 68.24), (-0.8315, -47.74, 49.21), (-0.8315, -47.74, 68.24), (-0.9239, -47.57, 49.21), (-0.9239, -47.57, 68.24), (-0.9808, -47.38, 49.21), (-0.9808, -47.38, 68.24), (-1.0, -47.18, 49.21), (-1.0, -47.18, 68.24), (-0.9808, -46.99, 49.21), (-0.9808, -46.99, 68.24), (-0.9239, -46.8, 49.21), (-0.9239, -46.8, 68.24), (-0.8315, -46.63, 49.21), (-0.8315, -46.63, 68.24), (-0.7071, -46.48, 49.21), (-0.7071, -46.48, 68.24), (-0.5556, -46.35, 49.21), (-0.5556, -46.35, 68.24), (-0.3827, -46.26, 49.21), (-0.3827, -46.26, 68.24), (-0.1951, -46.2, 49.21), (-0.1951, -46.2, 68.24), (-3.53e-08, -47.52, 66.78), (1.804e-07, -0.553, 16.5), (0.1951, -47.51, 66.8), (0.1951, -0.5397, 16.51), (0.3827, -47.47, 66.84), (0.3827, -0.5002, 16.56), (0.5556, -47.4, 66.9), (0.5556, -0.436, 16.62), (0.7071, -47.32, 66.99), (0.7071, -0.3497, 16.71), (0.8315, -47.21, 67.1), (0.8315, -0.2446, 16.82), (0.9239, -47.09, 67.23), (0.9239, -0.1246, 16.95), (0.9808, -46.96, 67.36), (0.9808, 0.005619, 17.08), (1.0, -46.83, 67.5), (1.0, 0.141, 17.22), (0.9808, -46.69, 67.64), (0.9808, 0.2764, 17.36), (0.9239, -46.56, 67.78), (0.9239, 0.4066, 17.5), (0.8315, -46.44, 67.9), (0.8315, 0.5266, 17.62), (0.7071, -46.34, 68.01), (0.7071, 0.6318, 17.73), (0.5556, -46.25, 68.1), (0.5556, 0.7181, 17.82), (0.3827, -46.18, 68.17), (0.3827, 0.7822, 17.89), (0.1951, -46.15, 68.21), (0.1951, 0.8217, 17.93), (-3.611e-07, -46.13, 68.22), (-1.455e-07, 0.835, 17.94), (-0.1951, -46.15, 68.21), (-0.1951, 0.8217, 17.93), (-0.3827, -46.18, 68.17), (-0.3827, 0.7822, 17.89), (-0.5556, -46.25, 68.1), (-0.5556, 0.7181, 17.82), (-0.7071, -46.34, 68.01), (-0.7071, 0.6318, 17.73), (-0.8315, -46.44, 67.9), (-0.8315, 0.5266, 17.62), (-0.9239, -46.56, 67.78), (-0.9239, 0.4066, 17.5), (-0.9808, -46.69, 67.64), (-0.9808, 0.2764, 17.36), (-1.0, -46.83, 67.5), (-1.0, 0.141, 17.22), (-0.9808, -46.96, 67.36), (-0.9808, 0.005619, 17.08), (-0.9239, -47.09, 67.23), (-0.9239, -0.1246, 16.95), (-0.8315, -47.21, 67.1), (-0.8315, -0.2446, 16.82), (-0.7071, -47.32, 66.99), (-0.7071, -0.3497, 16.71), (-0.5556, -47.4, 66.9), (-0.5556, -0.436, 16.62), (-0.3827, -47.47, 66.84), (-0.3827, -0.5002, 16.56), (-0.1951, -47.51, 66.8), (-0.1951, -0.5397, 16.51)], [], [(0, 1, 3, 2), (2, 3, 5, 4), (4, 5, 7, 6), (6, 7, 9, 8), (8, 9, 11, 10), (10, 11, 13, 12), (12, 13, 15, 14), (14, 15, 17, 16), (16, 17, 19, 18), (18, 19, 21, 20), (20, 21, 23, 22), (22, 23, 25, 24), (24, 25, 27, 26), (26, 27, 29, 28), (28, 29, 31, 30), (30, 31, 33, 32), (32, 33, 35, 34), (34, 35, 37, 36), (36, 37, 39, 38), (38, 39, 41, 40), (40, 41, 43, 42), (42, 43, 45, 44), (44, 45, 47, 46), (46, 47, 49, 48), (48, 49, 51, 50), (50, 51, 53, 52), (52, 53, 55, 54), (54, 55, 57, 56), (56, 57, 59, 58), (58, 59, 61, 60), (3, 1, 63, 61, 59, 57, 55, 53, 51, 49, 47, 45, 43, 41, 39, 37, 35, 33, 31, 29, 27, 25, 23, 21, 19, 17, 15, 13, 11, 9, 7, 5), (60, 61, 63, 62), (62, 63, 1, 0), (0, 2, 4, 6, 8, 10, 12, 14, 16, 18, 20, 22, 24, 26, 28, 30, 32, 34, 36, 38, 40, 42, 44, 46, 48, 50, 52, 54, 56, 58, 60, 62), (64, 65, 67, 66), (66, 67, 69, 68), (68, 69, 71, 70), (70, 71, 73, 72), (72, 73, 75, 74), (74, 75, 77, 76), (76, 77, 79, 78), (78, 79, 81, 80), (80, 81, 83, 82), (82, 83, 85, 84), (84, 85, 87, 86), (86, 87, 89, 88), (88, 89, 91, 90), (90, 91, 93, 92), (92, 93, 95, 94), (94, 95, 97, 96), (96, 97, 99, 98), (98, 99, 101, 100), (100, 101, 103, 102), (102, 103, 105, 104), (104, 105, 107, 106), (106, 107, 109, 108), (108, 109, 111, 110), (110, 111, 113, 112), (112, 113, 115, 114), (114, 115, 117, 116), (116, 117, 119, 118), (118, 119, 121, 120), (120, 121, 123, 122), (122, 123, 125, 124), (67, 65, 127, 125, 123, 121, 119, 117, 115, 113, 111, 109, 107, 105, 103, 101, 99, 97, 95, 93, 91, 89, 87, 85, 83, 81, 79, 77, 75, 73, 71, 69), (124, 125, 127, 126), (126, 127, 65, 64), (64, 66, 68, 70, 72, 74, 76, 78, 80, 82, 84, 86, 88, 90, 92, 94, 96, 98, 100, 102, 104, 106, 108, 110, 112, 114, 116, 118, 120, 122, 124, 126), (128, 129, 131, 130), (130, 131, 133, 132), (132, 133, 135, 134), (134, 135, 137, 136), (136, 137, 139, 138), (138, 139, 141, 140), (140, 141, 143, 142), (142, 143, 145, 144), (144, 145, 147, 146), (146, 147, 149, 148), (148, 149, 151, 150), (150, 151, 153, 152), (152, 153, 155, 154), (154, 155, 157, 156), (156, 157, 159, 158), (158, 159, 161, 160), (160, 161, 163, 162), (162, 163, 165, 164), (164, 165, 167, 166), (166, 167, 169, 168), (168, 169, 171, 170), (170, 171, 173, 172), (172, 173, 175, 174), (174, 175, 177, 176), (176, 177, 179, 178), (178, 179, 181, 180), (180, 181, 183, 182), (182, 183, 185, 184), (184, 185, 187, 186), (186, 187, 189, 188), (131, 129, 191, 189, 187, 185, 183, 181, 179, 177, 175, 173, 171, 169, 167, 165, 163, 161, 159, 157, 155, 153, 151, 149, 147, 145, 143, 141, 139, 137, 135, 133), (188, 189, 191, 190), (190, 191, 129, 128), (128, 130, 132, 134, 136, 138, 140, 142, 144, 146, 148, 150, 152, 154, 156, 158, 160, 162, 164, 166, 168, 170, 172, 174, 176, 178, 180, 182, 184, 186, 188, 190), (192, 193, 195, 194), (194, 195, 197, 196), (196, 197, 199, 198), (198, 199, 201, 200), (200, 201, 203, 202), (202, 203, 205, 204), (204, 205, 207, 206), (206, 207, 209, 208), (208, 209, 211, 210), (210, 211, 213, 212), (212, 213, 215, 214), (214, 215, 217, 216), (216, 217, 219, 218), (218, 219, 221, 220), (220, 221, 223, 222), (222, 223, 225, 224), (224, 225, 227, 226), (226, 227, 229, 228), (228, 229, 231, 230), (230, 231, 233, 232), (232, 233, 235, 234), (234, 235, 237, 236), (236, 237, 239, 238), (238, 239, 241, 240), (240, 241, 243, 242), (242, 243, 245, 244), (244, 245, 247, 246), (246, 247, 249, 248), (248, 249, 251, 250), (250, 251, 253, 252), (195, 193, 255, 253, 251, 249, 247, 245, 243, 241, 239, 237, 235, 233, 231, 229, 227, 225, 223, 221, 219, 217, 215, 213, 211, 209, 207, 205, 203, 201, 199, 197), (252, 253, 255, 254), (254, 255, 193, 192), (192, 194, 196, 198, 200, 202, 204, 206, 208, 210, 212, 214, 216, 218, 220, 222, 224, 226, 228, 230, 232, 234, 236, 238, 240, 242, 244, 246, 248, 250, 252, 254)])
me_cylinder_008.materials.append(mat_material_003)
me_cylinder_008.use_remesh_preserve_volume = False
me_cylinder_008.use_remesh_preserve_attributes = False
me_cylinder_008.use_mirror_vertex_groups = False
me_cylinder_008.update()

# ---- objects
ob_cylinder = bpy.data.objects.new('Cylinder', me_cylinder)
ob_tribune = bpy.data.objects.new('Tribune', me_cube_008)
ob_cylinder_003 = bpy.data.objects.new('Cylinder.003', me_cylinder_005)
ob_cylinder_001 = bpy.data.objects.new('Cylinder.001', me_cylinder_007)
ob_cylinder_002 = bpy.data.objects.new('Cylinder.002', me_cylinder_008)

# ---- transforms, parenting, visibility, modifiers, constraints
ob_cylinder.location = (5.758, 0.5484, 1.076)
ob_cylinder.scale = (0.07922, 0.07922, 0.07922)
ob_cylinder.lineart.crease_threshold = 0.0
ob_tribune.location = (0.0, -4.665, 1.004)
ob_tribune.lineart.crease_threshold = 0.0
_m = ob_tribune.modifiers.new('Boolean', 'BOOLEAN')
_m.operation = 'INTERSECT'
_m.solver = 'FAST'
ob_cylinder_003.location = (5.758, 0.5484, 1.076)
ob_cylinder_003.scale = (0.07922, 0.07922, 0.07922)
ob_cylinder_003.lineart.crease_threshold = 0.0
ob_cylinder_001.location = (-5.764, 0.5484, 1.076)
ob_cylinder_001.scale = (0.07922, 0.07922, 0.07922)
ob_cylinder_001.lineart.crease_threshold = 0.0
ob_cylinder_002.location = (-0.003412, 0.5484, 1.076)
ob_cylinder_002.scale = (0.07922, 0.07922, 0.07922)
ob_cylinder_002.lineart.crease_threshold = 0.0

# ---- collection membership
col_collection_1.objects.link(ob_cylinder)
col_collection_1.objects.link(ob_tribune)
col_collection_1.objects.link(ob_cylinder_003)
col_collection_1.objects.link(ob_cylinder_001)
col_collection_1.objects.link(ob_cylinder_002)

# ---- scene / render settings (as saved in the file)
scene.frame_start = 1; scene.frame_end = 250; scene.frame_set(1)
scene.render.engine = 'BLENDER_EEVEE_NEXT'
scene.render.resolution_percentage = 50
scene.render.dither_intensity = 0.0
scene.cycles.use_denoising = False
scene.cycles.samples = 128
scene.cycles.sampling_pattern = 'TABULATED_SOBOL'
scene.cycles.use_adaptive_sampling = False
scene.cycles.use_light_tree = False
scene.cycles.blur_glossy = 0.0
scene.cycles.sample_clamp_indirect = 0.0
scene.view_settings.view_transform = 'Standard'
bpy.context.view_layer.update()

# ---- added for rendering (the .blend has no active camera and no usable light): camera, sun
cam_auto = bpy.data.cameras.new('AutoCamera')
cam_auto.lens = 50.0
cam_auto.sensor_width = 36.0
cam_auto.clip_end = 1000.0
ob_auto_camera = bpy.data.objects.new('AutoCamera', cam_auto)
scene.collection.objects.link(ob_auto_camera)
ob_auto_camera.location = (13.661, -18.2216, 14.171)
ob_auto_camera.rotation_euler = (1.09748, -7.21219e-08, 0.694738)
scene.camera = ob_auto_camera
light_auto_sun = bpy.data.lights.new('AutoSun', 'SUN')
light_auto_sun.energy = 3.0
light_auto_sun.angle = 0.0523599
ob_auto_sun = bpy.data.objects.new('AutoSun', light_auto_sun)
scene.collection.objects.link(ob_auto_sun)
ob_auto_sun.rotation_euler = (0.872665, 0.174533, 0.523599)
bpy.context.view_layer.update()
